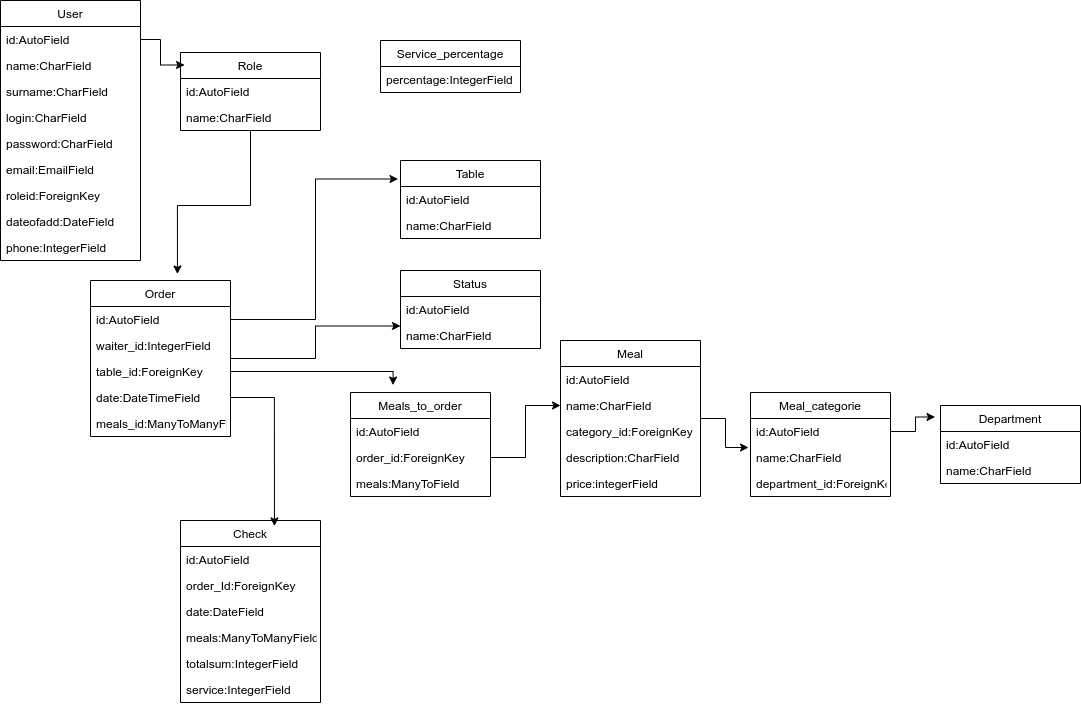

The diagram above was exported from draw.io. Its source (the exported page's mxGraphModel, read from the mxfile embedded in the PNG):
<mxGraphModel dx="2182" dy="774" grid="1" gridSize="10" guides="1" tooltips="1" connect="1" arrows="1" fold="1" page="1" pageScale="1" pageWidth="827" pageHeight="1169" math="0" shadow="0">
  <root>
    <mxCell id="0" />
    <mxCell id="1" parent="0" />
    <mxCell id="_oNnIK_64Dabh-5AgenE-91" style="edgeStyle=orthogonalEdgeStyle;rounded=0;orthogonalLoop=1;jettySize=auto;html=1;entryX=0.671;entryY=0.03;entryDx=0;entryDy=0;entryPerimeter=0;" edge="1" parent="1" source="_oNnIK_64Dabh-5AgenE-15" target="_oNnIK_64Dabh-5AgenE-5">
      <mxGeometry relative="1" as="geometry">
        <mxPoint x="40" y="630" as="targetPoint" />
      </mxGeometry>
    </mxCell>
    <mxCell id="_oNnIK_64Dabh-5AgenE-92" style="edgeStyle=orthogonalEdgeStyle;rounded=0;orthogonalLoop=1;jettySize=auto;html=1;entryX=0.304;entryY=-0.072;entryDx=0;entryDy=0;entryPerimeter=0;" edge="1" parent="1" source="_oNnIK_64Dabh-5AgenE-68" target="_oNnIK_64Dabh-5AgenE-9">
      <mxGeometry relative="1" as="geometry" />
    </mxCell>
    <mxCell id="_oNnIK_64Dabh-5AgenE-93" style="edgeStyle=orthogonalEdgeStyle;rounded=0;orthogonalLoop=1;jettySize=auto;html=1;entryX=-0.018;entryY=-0.288;entryDx=0;entryDy=0;entryPerimeter=0;" edge="1" parent="1" source="_oNnIK_64Dabh-5AgenE-14" target="_oNnIK_64Dabh-5AgenE-18">
      <mxGeometry relative="1" as="geometry" />
    </mxCell>
    <mxCell id="_oNnIK_64Dabh-5AgenE-94" style="edgeStyle=orthogonalEdgeStyle;rounded=0;orthogonalLoop=1;jettySize=auto;html=1;entryX=0;entryY=0.5;entryDx=0;entryDy=0;" edge="1" parent="1" source="_oNnIK_64Dabh-5AgenE-10" target="_oNnIK_64Dabh-5AgenE-72">
      <mxGeometry relative="1" as="geometry" />
    </mxCell>
    <mxCell id="_oNnIK_64Dabh-5AgenE-95" style="edgeStyle=orthogonalEdgeStyle;rounded=0;orthogonalLoop=1;jettySize=auto;html=1;entryX=-0.014;entryY=0.115;entryDx=0;entryDy=0;entryPerimeter=0;" edge="1" parent="1" source="_oNnIK_64Dabh-5AgenE-29" target="_oNnIK_64Dabh-5AgenE-39">
      <mxGeometry relative="1" as="geometry" />
    </mxCell>
    <mxCell id="_oNnIK_64Dabh-5AgenE-29" value="Meal" style="swimlane;fontStyle=0;childLayout=stackLayout;horizontal=1;startSize=26;fillColor=none;horizontalStack=0;resizeParent=1;resizeParentMax=0;resizeLast=0;collapsible=1;marginBottom=0;" vertex="1" parent="1">
      <mxGeometry x="320" y="460" width="140" height="156" as="geometry" />
    </mxCell>
    <mxCell id="_oNnIK_64Dabh-5AgenE-30" value="id:AutoField" style="text;strokeColor=none;fillColor=none;align=left;verticalAlign=top;spacingLeft=4;spacingRight=4;overflow=hidden;rotatable=0;points=[[0,0.5],[1,0.5]];portConstraint=eastwest;" vertex="1" parent="_oNnIK_64Dabh-5AgenE-29">
      <mxGeometry y="26" width="140" height="26" as="geometry" />
    </mxCell>
    <mxCell id="_oNnIK_64Dabh-5AgenE-72" value="name:CharField" style="text;strokeColor=none;fillColor=none;align=left;verticalAlign=top;spacingLeft=4;spacingRight=4;overflow=hidden;rotatable=0;points=[[0,0.5],[1,0.5]];portConstraint=eastwest;" vertex="1" parent="_oNnIK_64Dabh-5AgenE-29">
      <mxGeometry y="52" width="140" height="26" as="geometry" />
    </mxCell>
    <mxCell id="_oNnIK_64Dabh-5AgenE-73" value="category_id:ForeignKey" style="text;strokeColor=none;fillColor=none;align=left;verticalAlign=top;spacingLeft=4;spacingRight=4;overflow=hidden;rotatable=0;points=[[0,0.5],[1,0.5]];portConstraint=eastwest;" vertex="1" parent="_oNnIK_64Dabh-5AgenE-29">
      <mxGeometry y="78" width="140" height="26" as="geometry" />
    </mxCell>
    <mxCell id="_oNnIK_64Dabh-5AgenE-74" value="description:CharField" style="text;strokeColor=none;fillColor=none;align=left;verticalAlign=top;spacingLeft=4;spacingRight=4;overflow=hidden;rotatable=0;points=[[0,0.5],[1,0.5]];portConstraint=eastwest;" vertex="1" parent="_oNnIK_64Dabh-5AgenE-29">
      <mxGeometry y="104" width="140" height="26" as="geometry" />
    </mxCell>
    <mxCell id="_oNnIK_64Dabh-5AgenE-75" value="price:integerField" style="text;strokeColor=none;fillColor=none;align=left;verticalAlign=top;spacingLeft=4;spacingRight=4;overflow=hidden;rotatable=0;points=[[0,0.5],[1,0.5]];portConstraint=eastwest;" vertex="1" parent="_oNnIK_64Dabh-5AgenE-29">
      <mxGeometry y="130" width="140" height="26" as="geometry" />
    </mxCell>
    <mxCell id="_oNnIK_64Dabh-5AgenE-5" value="Check" style="swimlane;fontStyle=0;childLayout=stackLayout;horizontal=1;startSize=26;fillColor=none;horizontalStack=0;resizeParent=1;resizeParentMax=0;resizeLast=0;collapsible=1;marginBottom=0;" vertex="1" parent="1">
      <mxGeometry x="-60" y="640" width="140" height="182" as="geometry" />
    </mxCell>
    <mxCell id="_oNnIK_64Dabh-5AgenE-6" value="id:AutoField" style="text;strokeColor=none;fillColor=none;align=left;verticalAlign=top;spacingLeft=4;spacingRight=4;overflow=hidden;rotatable=0;points=[[0,0.5],[1,0.5]];portConstraint=eastwest;" vertex="1" parent="_oNnIK_64Dabh-5AgenE-5">
      <mxGeometry y="26" width="140" height="26" as="geometry" />
    </mxCell>
    <mxCell id="_oNnIK_64Dabh-5AgenE-7" value="order_Id:ForeignKey" style="text;strokeColor=none;fillColor=none;align=left;verticalAlign=top;spacingLeft=4;spacingRight=4;overflow=hidden;rotatable=0;points=[[0,0.5],[1,0.5]];portConstraint=eastwest;" vertex="1" parent="_oNnIK_64Dabh-5AgenE-5">
      <mxGeometry y="52" width="140" height="26" as="geometry" />
    </mxCell>
    <mxCell id="_oNnIK_64Dabh-5AgenE-8" value="date:DateField" style="text;strokeColor=none;fillColor=none;align=left;verticalAlign=top;spacingLeft=4;spacingRight=4;overflow=hidden;rotatable=0;points=[[0,0.5],[1,0.5]];portConstraint=eastwest;" vertex="1" parent="_oNnIK_64Dabh-5AgenE-5">
      <mxGeometry y="78" width="140" height="26" as="geometry" />
    </mxCell>
    <mxCell id="_oNnIK_64Dabh-5AgenE-11" value="meals:ManyToManyField" style="text;strokeColor=none;fillColor=none;align=left;verticalAlign=top;spacingLeft=4;spacingRight=4;overflow=hidden;rotatable=0;points=[[0,0.5],[1,0.5]];portConstraint=eastwest;" vertex="1" parent="_oNnIK_64Dabh-5AgenE-5">
      <mxGeometry y="104" width="140" height="26" as="geometry" />
    </mxCell>
    <mxCell id="_oNnIK_64Dabh-5AgenE-32" value="totalsum:IntegerField" style="text;strokeColor=none;fillColor=none;align=left;verticalAlign=top;spacingLeft=4;spacingRight=4;overflow=hidden;rotatable=0;points=[[0,0.5],[1,0.5]];portConstraint=eastwest;" vertex="1" parent="_oNnIK_64Dabh-5AgenE-5">
      <mxGeometry y="130" width="140" height="26" as="geometry" />
    </mxCell>
    <mxCell id="_oNnIK_64Dabh-5AgenE-31" value="service:IntegerField" style="text;strokeColor=none;fillColor=none;align=left;verticalAlign=top;spacingLeft=4;spacingRight=4;overflow=hidden;rotatable=0;points=[[0,0.5],[1,0.5]];portConstraint=eastwest;" vertex="1" parent="_oNnIK_64Dabh-5AgenE-5">
      <mxGeometry y="156" width="140" height="26" as="geometry" />
    </mxCell>
    <mxCell id="_oNnIK_64Dabh-5AgenE-9" value="Meals_to_order" style="swimlane;fontStyle=0;childLayout=stackLayout;horizontal=1;startSize=26;fillColor=none;horizontalStack=0;resizeParent=1;resizeParentMax=0;resizeLast=0;collapsible=1;marginBottom=0;" vertex="1" parent="1">
      <mxGeometry x="110" y="512" width="140" height="104" as="geometry" />
    </mxCell>
    <mxCell id="_oNnIK_64Dabh-5AgenE-70" value="id:AutoField" style="text;strokeColor=none;fillColor=none;align=left;verticalAlign=top;spacingLeft=4;spacingRight=4;overflow=hidden;rotatable=0;points=[[0,0.5],[1,0.5]];portConstraint=eastwest;" vertex="1" parent="_oNnIK_64Dabh-5AgenE-9">
      <mxGeometry y="26" width="140" height="26" as="geometry" />
    </mxCell>
    <mxCell id="_oNnIK_64Dabh-5AgenE-10" value="order_id:ForeignKey" style="text;strokeColor=none;fillColor=none;align=left;verticalAlign=top;spacingLeft=4;spacingRight=4;overflow=hidden;rotatable=0;points=[[0,0.5],[1,0.5]];portConstraint=eastwest;" vertex="1" parent="_oNnIK_64Dabh-5AgenE-9">
      <mxGeometry y="52" width="140" height="26" as="geometry" />
    </mxCell>
    <mxCell id="_oNnIK_64Dabh-5AgenE-12" value="meals:ManyToField" style="text;strokeColor=none;fillColor=none;align=left;verticalAlign=top;spacingLeft=4;spacingRight=4;overflow=hidden;rotatable=0;points=[[0,0.5],[1,0.5]];portConstraint=eastwest;" vertex="1" parent="_oNnIK_64Dabh-5AgenE-9">
      <mxGeometry y="78" width="140" height="26" as="geometry" />
    </mxCell>
    <mxCell id="_oNnIK_64Dabh-5AgenE-37" value="Meal_categorie" style="swimlane;fontStyle=0;childLayout=stackLayout;horizontal=1;startSize=26;fillColor=none;horizontalStack=0;resizeParent=1;resizeParentMax=0;resizeLast=0;collapsible=1;marginBottom=0;" vertex="1" parent="1">
      <mxGeometry x="510" y="512" width="140" height="104" as="geometry" />
    </mxCell>
    <mxCell id="_oNnIK_64Dabh-5AgenE-38" value="id:AutoField" style="text;strokeColor=none;fillColor=none;align=left;verticalAlign=top;spacingLeft=4;spacingRight=4;overflow=hidden;rotatable=0;points=[[0,0.5],[1,0.5]];portConstraint=eastwest;" vertex="1" parent="_oNnIK_64Dabh-5AgenE-37">
      <mxGeometry y="26" width="140" height="26" as="geometry" />
    </mxCell>
    <mxCell id="_oNnIK_64Dabh-5AgenE-39" value="name:CharField" style="text;strokeColor=none;fillColor=none;align=left;verticalAlign=top;spacingLeft=4;spacingRight=4;overflow=hidden;rotatable=0;points=[[0,0.5],[1,0.5]];portConstraint=eastwest;" vertex="1" parent="_oNnIK_64Dabh-5AgenE-37">
      <mxGeometry y="52" width="140" height="26" as="geometry" />
    </mxCell>
    <mxCell id="_oNnIK_64Dabh-5AgenE-40" value="department_id:ForeignKey" style="text;strokeColor=none;fillColor=none;align=left;verticalAlign=top;spacingLeft=4;spacingRight=4;overflow=hidden;rotatable=0;points=[[0,0.5],[1,0.5]];portConstraint=eastwest;" vertex="1" parent="_oNnIK_64Dabh-5AgenE-37">
      <mxGeometry y="78" width="140" height="26" as="geometry" />
    </mxCell>
    <mxCell id="_oNnIK_64Dabh-5AgenE-96" style="edgeStyle=orthogonalEdgeStyle;rounded=0;orthogonalLoop=1;jettySize=auto;html=1;entryX=-0.039;entryY=0.147;entryDx=0;entryDy=0;entryPerimeter=0;" edge="1" parent="1" source="_oNnIK_64Dabh-5AgenE-38" target="_oNnIK_64Dabh-5AgenE-49">
      <mxGeometry relative="1" as="geometry">
        <mxPoint x="700" y="551" as="targetPoint" />
      </mxGeometry>
    </mxCell>
    <mxCell id="_oNnIK_64Dabh-5AgenE-17" value="Table" style="swimlane;fontStyle=0;childLayout=stackLayout;horizontal=1;startSize=26;fillColor=none;horizontalStack=0;resizeParent=1;resizeParentMax=0;resizeLast=0;collapsible=1;marginBottom=0;" vertex="1" parent="1">
      <mxGeometry x="160" y="280" width="140" height="78" as="geometry" />
    </mxCell>
    <mxCell id="_oNnIK_64Dabh-5AgenE-18" value="id:AutoField" style="text;strokeColor=none;fillColor=none;align=left;verticalAlign=top;spacingLeft=4;spacingRight=4;overflow=hidden;rotatable=0;points=[[0,0.5],[1,0.5]];portConstraint=eastwest;" vertex="1" parent="_oNnIK_64Dabh-5AgenE-17">
      <mxGeometry y="26" width="140" height="26" as="geometry" />
    </mxCell>
    <mxCell id="_oNnIK_64Dabh-5AgenE-19" value="name:CharField" style="text;strokeColor=none;fillColor=none;align=left;verticalAlign=top;spacingLeft=4;spacingRight=4;overflow=hidden;rotatable=0;points=[[0,0.5],[1,0.5]];portConstraint=eastwest;" vertex="1" parent="_oNnIK_64Dabh-5AgenE-17">
      <mxGeometry y="52" width="140" height="26" as="geometry" />
    </mxCell>
    <mxCell id="_oNnIK_64Dabh-5AgenE-21" value="User" style="swimlane;fontStyle=0;childLayout=stackLayout;horizontal=1;startSize=26;fillColor=none;horizontalStack=0;resizeParent=1;resizeParentMax=0;resizeLast=0;collapsible=1;marginBottom=0;" vertex="1" parent="1">
      <mxGeometry x="-240" y="120" width="140" height="260" as="geometry" />
    </mxCell>
    <mxCell id="_oNnIK_64Dabh-5AgenE-22" value="id:AutoField" style="text;strokeColor=none;fillColor=none;align=left;verticalAlign=top;spacingLeft=4;spacingRight=4;overflow=hidden;rotatable=0;points=[[0,0.5],[1,0.5]];portConstraint=eastwest;" vertex="1" parent="_oNnIK_64Dabh-5AgenE-21">
      <mxGeometry y="26" width="140" height="26" as="geometry" />
    </mxCell>
    <mxCell id="_oNnIK_64Dabh-5AgenE-26" value="name:CharField" style="text;strokeColor=none;fillColor=none;align=left;verticalAlign=top;spacingLeft=4;spacingRight=4;overflow=hidden;rotatable=0;points=[[0,0.5],[1,0.5]];portConstraint=eastwest;" vertex="1" parent="_oNnIK_64Dabh-5AgenE-21">
      <mxGeometry y="52" width="140" height="26" as="geometry" />
    </mxCell>
    <mxCell id="_oNnIK_64Dabh-5AgenE-48" value="surname:CharField" style="text;strokeColor=none;fillColor=none;align=left;verticalAlign=top;spacingLeft=4;spacingRight=4;overflow=hidden;rotatable=0;points=[[0,0.5],[1,0.5]];portConstraint=eastwest;" vertex="1" parent="_oNnIK_64Dabh-5AgenE-21">
      <mxGeometry y="78" width="140" height="26" as="geometry" />
    </mxCell>
    <mxCell id="_oNnIK_64Dabh-5AgenE-46" value="login:CharField" style="text;strokeColor=none;fillColor=none;align=left;verticalAlign=top;spacingLeft=4;spacingRight=4;overflow=hidden;rotatable=0;points=[[0,0.5],[1,0.5]];portConstraint=eastwest;" vertex="1" parent="_oNnIK_64Dabh-5AgenE-21">
      <mxGeometry y="104" width="140" height="26" as="geometry" />
    </mxCell>
    <mxCell id="_oNnIK_64Dabh-5AgenE-47" value="password:CharField" style="text;strokeColor=none;fillColor=none;align=left;verticalAlign=top;spacingLeft=4;spacingRight=4;overflow=hidden;rotatable=0;points=[[0,0.5],[1,0.5]];portConstraint=eastwest;" vertex="1" parent="_oNnIK_64Dabh-5AgenE-21">
      <mxGeometry y="130" width="140" height="26" as="geometry" />
    </mxCell>
    <mxCell id="_oNnIK_64Dabh-5AgenE-23" value="email:EmailField" style="text;strokeColor=none;fillColor=none;align=left;verticalAlign=top;spacingLeft=4;spacingRight=4;overflow=hidden;rotatable=0;points=[[0,0.5],[1,0.5]];portConstraint=eastwest;" vertex="1" parent="_oNnIK_64Dabh-5AgenE-21">
      <mxGeometry y="156" width="140" height="26" as="geometry" />
    </mxCell>
    <mxCell id="_oNnIK_64Dabh-5AgenE-27" value="roleid:ForeignKey" style="text;strokeColor=none;fillColor=none;align=left;verticalAlign=top;spacingLeft=4;spacingRight=4;overflow=hidden;rotatable=0;points=[[0,0.5],[1,0.5]];portConstraint=eastwest;" vertex="1" parent="_oNnIK_64Dabh-5AgenE-21">
      <mxGeometry y="182" width="140" height="26" as="geometry" />
    </mxCell>
    <mxCell id="_oNnIK_64Dabh-5AgenE-28" value="dateofadd:DateField" style="text;strokeColor=none;fillColor=none;align=left;verticalAlign=top;spacingLeft=4;spacingRight=4;overflow=hidden;rotatable=0;points=[[0,0.5],[1,0.5]];portConstraint=eastwest;" vertex="1" parent="_oNnIK_64Dabh-5AgenE-21">
      <mxGeometry y="208" width="140" height="26" as="geometry" />
    </mxCell>
    <mxCell id="_oNnIK_64Dabh-5AgenE-24" value="phone:IntegerField" style="text;strokeColor=none;fillColor=none;align=left;verticalAlign=top;spacingLeft=4;spacingRight=4;overflow=hidden;rotatable=0;points=[[0,0.5],[1,0.5]];portConstraint=eastwest;" vertex="1" parent="_oNnIK_64Dabh-5AgenE-21">
      <mxGeometry y="234" width="140" height="26" as="geometry" />
    </mxCell>
    <mxCell id="_oNnIK_64Dabh-5AgenE-99" style="edgeStyle=orthogonalEdgeStyle;rounded=0;orthogonalLoop=1;jettySize=auto;html=1;entryX=0;entryY=0.135;entryDx=0;entryDy=0;entryPerimeter=0;" edge="1" parent="1" source="_oNnIK_64Dabh-5AgenE-13" target="_oNnIK_64Dabh-5AgenE-85">
      <mxGeometry relative="1" as="geometry" />
    </mxCell>
    <mxCell id="_oNnIK_64Dabh-5AgenE-13" value="Order" style="swimlane;fontStyle=0;childLayout=stackLayout;horizontal=1;startSize=26;fillColor=none;horizontalStack=0;resizeParent=1;resizeParentMax=0;resizeLast=0;collapsible=1;marginBottom=0;" vertex="1" parent="1">
      <mxGeometry x="-150" y="400" width="140" height="156" as="geometry" />
    </mxCell>
    <mxCell id="_oNnIK_64Dabh-5AgenE-14" value="id:AutoField" style="text;strokeColor=none;fillColor=none;align=left;verticalAlign=top;spacingLeft=4;spacingRight=4;overflow=hidden;rotatable=0;points=[[0,0.5],[1,0.5]];portConstraint=eastwest;" vertex="1" parent="_oNnIK_64Dabh-5AgenE-13">
      <mxGeometry y="26" width="140" height="26" as="geometry" />
    </mxCell>
    <mxCell id="_oNnIK_64Dabh-5AgenE-69" value="waiter_id:IntegerField" style="text;strokeColor=none;fillColor=none;align=left;verticalAlign=top;spacingLeft=4;spacingRight=4;overflow=hidden;rotatable=0;points=[[0,0.5],[1,0.5]];portConstraint=eastwest;" vertex="1" parent="_oNnIK_64Dabh-5AgenE-13">
      <mxGeometry y="52" width="140" height="26" as="geometry" />
    </mxCell>
    <mxCell id="_oNnIK_64Dabh-5AgenE-68" value="table_id:ForeignKey" style="text;strokeColor=none;fillColor=none;align=left;verticalAlign=top;spacingLeft=4;spacingRight=4;overflow=hidden;rotatable=0;points=[[0,0.5],[1,0.5]];portConstraint=eastwest;" vertex="1" parent="_oNnIK_64Dabh-5AgenE-13">
      <mxGeometry y="78" width="140" height="26" as="geometry" />
    </mxCell>
    <mxCell id="_oNnIK_64Dabh-5AgenE-15" value="date:DateTimeField" style="text;strokeColor=none;fillColor=none;align=left;verticalAlign=top;spacingLeft=4;spacingRight=4;overflow=hidden;rotatable=0;points=[[0,0.5],[1,0.5]];portConstraint=eastwest;" vertex="1" parent="_oNnIK_64Dabh-5AgenE-13">
      <mxGeometry y="104" width="140" height="26" as="geometry" />
    </mxCell>
    <mxCell id="_oNnIK_64Dabh-5AgenE-16" value="meals_id:ManyToManyField&#10;" style="text;strokeColor=none;fillColor=none;align=left;verticalAlign=top;spacingLeft=4;spacingRight=4;overflow=hidden;rotatable=0;points=[[0,0.5],[1,0.5]];portConstraint=eastwest;" vertex="1" parent="_oNnIK_64Dabh-5AgenE-13">
      <mxGeometry y="130" width="140" height="26" as="geometry" />
    </mxCell>
    <mxCell id="_oNnIK_64Dabh-5AgenE-97" style="edgeStyle=orthogonalEdgeStyle;rounded=0;orthogonalLoop=1;jettySize=auto;html=1;entryX=0.029;entryY=0.16;entryDx=0;entryDy=0;entryPerimeter=0;" edge="1" parent="1" source="_oNnIK_64Dabh-5AgenE-22" target="_oNnIK_64Dabh-5AgenE-77">
      <mxGeometry relative="1" as="geometry" />
    </mxCell>
    <mxCell id="_oNnIK_64Dabh-5AgenE-98" style="edgeStyle=orthogonalEdgeStyle;rounded=0;orthogonalLoop=1;jettySize=auto;html=1;entryX=0.621;entryY=-0.042;entryDx=0;entryDy=0;entryPerimeter=0;" edge="1" parent="1" source="_oNnIK_64Dabh-5AgenE-77" target="_oNnIK_64Dabh-5AgenE-13">
      <mxGeometry relative="1" as="geometry" />
    </mxCell>
    <mxCell id="_oNnIK_64Dabh-5AgenE-77" value="Role" style="swimlane;fontStyle=0;childLayout=stackLayout;horizontal=1;startSize=26;fillColor=none;horizontalStack=0;resizeParent=1;resizeParentMax=0;resizeLast=0;collapsible=1;marginBottom=0;" vertex="1" parent="1">
      <mxGeometry x="-60" y="172" width="140" height="78" as="geometry" />
    </mxCell>
    <mxCell id="_oNnIK_64Dabh-5AgenE-78" value="id:AutoField" style="text;strokeColor=none;fillColor=none;align=left;verticalAlign=top;spacingLeft=4;spacingRight=4;overflow=hidden;rotatable=0;points=[[0,0.5],[1,0.5]];portConstraint=eastwest;" vertex="1" parent="_oNnIK_64Dabh-5AgenE-77">
      <mxGeometry y="26" width="140" height="26" as="geometry" />
    </mxCell>
    <mxCell id="_oNnIK_64Dabh-5AgenE-79" value="name:CharField" style="text;strokeColor=none;fillColor=none;align=left;verticalAlign=top;spacingLeft=4;spacingRight=4;overflow=hidden;rotatable=0;points=[[0,0.5],[1,0.5]];portConstraint=eastwest;" vertex="1" parent="_oNnIK_64Dabh-5AgenE-77">
      <mxGeometry y="52" width="140" height="26" as="geometry" />
    </mxCell>
    <mxCell id="_oNnIK_64Dabh-5AgenE-41" value="Service_percentage" style="swimlane;fontStyle=0;childLayout=stackLayout;horizontal=1;startSize=26;fillColor=none;horizontalStack=0;resizeParent=1;resizeParentMax=0;resizeLast=0;collapsible=1;marginBottom=0;" vertex="1" parent="1">
      <mxGeometry x="140" y="160" width="140" height="52" as="geometry" />
    </mxCell>
    <mxCell id="_oNnIK_64Dabh-5AgenE-42" value="percentage:IntegerField" style="text;strokeColor=none;fillColor=none;align=left;verticalAlign=top;spacingLeft=4;spacingRight=4;overflow=hidden;rotatable=0;points=[[0,0.5],[1,0.5]];portConstraint=eastwest;" vertex="1" parent="_oNnIK_64Dabh-5AgenE-41">
      <mxGeometry y="26" width="140" height="26" as="geometry" />
    </mxCell>
    <mxCell id="_oNnIK_64Dabh-5AgenE-49" value="Department" style="swimlane;fontStyle=0;childLayout=stackLayout;horizontal=1;startSize=26;fillColor=none;horizontalStack=0;resizeParent=1;resizeParentMax=0;resizeLast=0;collapsible=1;marginBottom=0;" vertex="1" parent="1">
      <mxGeometry x="700" y="525" width="140" height="78" as="geometry" />
    </mxCell>
    <mxCell id="_oNnIK_64Dabh-5AgenE-50" value="id:AutoField" style="text;strokeColor=none;fillColor=none;align=left;verticalAlign=top;spacingLeft=4;spacingRight=4;overflow=hidden;rotatable=0;points=[[0,0.5],[1,0.5]];portConstraint=eastwest;" vertex="1" parent="_oNnIK_64Dabh-5AgenE-49">
      <mxGeometry y="26" width="140" height="26" as="geometry" />
    </mxCell>
    <mxCell id="_oNnIK_64Dabh-5AgenE-51" value="name:CharField" style="text;strokeColor=none;fillColor=none;align=left;verticalAlign=top;spacingLeft=4;spacingRight=4;overflow=hidden;rotatable=0;points=[[0,0.5],[1,0.5]];portConstraint=eastwest;" vertex="1" parent="_oNnIK_64Dabh-5AgenE-49">
      <mxGeometry y="52" width="140" height="26" as="geometry" />
    </mxCell>
    <mxCell id="_oNnIK_64Dabh-5AgenE-83" value="Status" style="swimlane;fontStyle=0;childLayout=stackLayout;horizontal=1;startSize=26;fillColor=none;horizontalStack=0;resizeParent=1;resizeParentMax=0;resizeLast=0;collapsible=1;marginBottom=0;" vertex="1" parent="1">
      <mxGeometry x="160" y="390" width="140" height="78" as="geometry" />
    </mxCell>
    <mxCell id="_oNnIK_64Dabh-5AgenE-84" value="id:AutoField" style="text;strokeColor=none;fillColor=none;align=left;verticalAlign=top;spacingLeft=4;spacingRight=4;overflow=hidden;rotatable=0;points=[[0,0.5],[1,0.5]];portConstraint=eastwest;" vertex="1" parent="_oNnIK_64Dabh-5AgenE-83">
      <mxGeometry y="26" width="140" height="26" as="geometry" />
    </mxCell>
    <mxCell id="_oNnIK_64Dabh-5AgenE-85" value="name:CharField" style="text;strokeColor=none;fillColor=none;align=left;verticalAlign=top;spacingLeft=4;spacingRight=4;overflow=hidden;rotatable=0;points=[[0,0.5],[1,0.5]];portConstraint=eastwest;" vertex="1" parent="_oNnIK_64Dabh-5AgenE-83">
      <mxGeometry y="52" width="140" height="26" as="geometry" />
    </mxCell>
  </root>
</mxGraphModel>